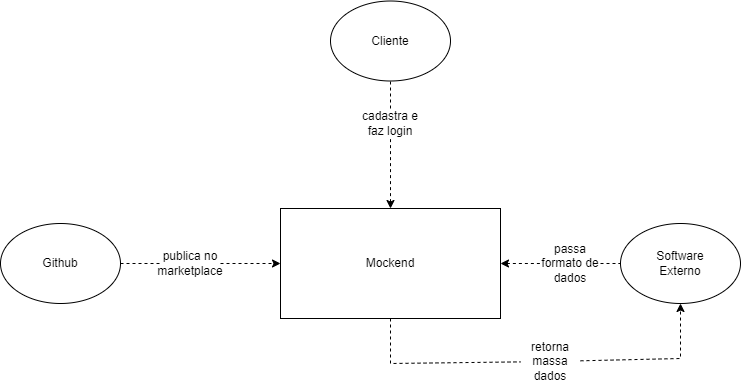

The diagram above was exported from draw.io. Its source (the exported page's mxGraphModel, read from the mxfile embedded in the PNG):
<mxGraphModel dx="1038" dy="513" grid="1" gridSize="10" guides="1" tooltips="1" connect="1" arrows="1" fold="1" page="1" pageScale="1" pageWidth="827" pageHeight="1169" math="0" shadow="0">
  <root>
    <mxCell id="Zid1818QDgoCadJWdiFO-0" />
    <mxCell id="Zid1818QDgoCadJWdiFO-1" parent="Zid1818QDgoCadJWdiFO-0" />
    <mxCell id="7pSpIOgS8B5SnZlbQC4U-2" value="" style="endArrow=none;html=1;rounded=0;dashed=1;startArrow=none;startFill=1;" parent="Zid1818QDgoCadJWdiFO-1" source="7pSpIOgS8B5SnZlbQC4U-9" target="7pSpIOgS8B5SnZlbQC4U-0" edge="1">
      <mxGeometry width="50" height="50" relative="1" as="geometry">
        <mxPoint x="550" y="425" as="sourcePoint" />
        <mxPoint x="520" y="390" as="targetPoint" />
      </mxGeometry>
    </mxCell>
    <mxCell id="7pSpIOgS8B5SnZlbQC4U-9" value="passa formato de dados" style="text;html=1;strokeColor=none;fillColor=none;align=center;verticalAlign=middle;whiteSpace=wrap;rounded=0;" parent="Zid1818QDgoCadJWdiFO-1" vertex="1">
      <mxGeometry x="590" y="410" width="60" height="30" as="geometry" />
    </mxCell>
    <mxCell id="fwpdaTLmM6aTSa4-25b1-10" style="edgeStyle=orthogonalEdgeStyle;rounded=0;orthogonalLoop=1;jettySize=auto;html=1;dashed=1;startArrow=none;" edge="1" parent="Zid1818QDgoCadJWdiFO-1" source="fwpdaTLmM6aTSa4-25b1-11" target="DH7noyPsPNF0_DjyjPkv-0">
      <mxGeometry relative="1" as="geometry" />
    </mxCell>
    <mxCell id="eqNMHNHy6npxAqY1sz5U-0" value="Github" style="ellipse;whiteSpace=wrap;html=1;" vertex="1" parent="Zid1818QDgoCadJWdiFO-1">
      <mxGeometry x="50" y="385" width="120" height="80" as="geometry" />
    </mxCell>
    <mxCell id="7pSpIOgS8B5SnZlbQC4U-3" value="" style="ellipse;whiteSpace=wrap;html=1;" parent="Zid1818QDgoCadJWdiFO-1" vertex="1">
      <mxGeometry x="380" y="162.5" width="120" height="80" as="geometry" />
    </mxCell>
    <mxCell id="7pSpIOgS8B5SnZlbQC4U-4" value="Cliente" style="text;html=1;strokeColor=none;fillColor=none;align=center;verticalAlign=middle;whiteSpace=wrap;rounded=0;" parent="Zid1818QDgoCadJWdiFO-1" vertex="1">
      <mxGeometry x="410" y="190" width="60" height="25" as="geometry" />
    </mxCell>
    <mxCell id="7pSpIOgS8B5SnZlbQC4U-5" value="" style="endArrow=none;html=1;rounded=0;dashed=1;startArrow=none;startFill=1;" parent="Zid1818QDgoCadJWdiFO-1" source="fwpdaTLmM6aTSa4-25b1-0" target="7pSpIOgS8B5SnZlbQC4U-3" edge="1">
      <mxGeometry width="50" height="50" relative="1" as="geometry">
        <mxPoint x="470" y="450" as="sourcePoint" />
        <mxPoint x="520" y="400" as="targetPoint" />
      </mxGeometry>
    </mxCell>
    <mxCell id="fwpdaTLmM6aTSa4-25b1-0" value="cadastra e faz login" style="text;html=1;strokeColor=none;fillColor=none;align=center;verticalAlign=middle;whiteSpace=wrap;rounded=0;" vertex="1" parent="Zid1818QDgoCadJWdiFO-1">
      <mxGeometry x="410" y="270" width="60" height="30" as="geometry" />
    </mxCell>
    <mxCell id="fwpdaTLmM6aTSa4-25b1-1" value="" style="endArrow=none;html=1;rounded=0;dashed=1;startArrow=classic;startFill=1;" edge="1" parent="Zid1818QDgoCadJWdiFO-1" source="DH7noyPsPNF0_DjyjPkv-0" target="fwpdaTLmM6aTSa4-25b1-0">
      <mxGeometry width="50" height="50" relative="1" as="geometry">
        <mxPoint x="399.1428571428571" y="370" as="sourcePoint" />
        <mxPoint x="336.6277911205668" y="285.8451034315324" as="targetPoint" />
      </mxGeometry>
    </mxCell>
    <mxCell id="fwpdaTLmM6aTSa4-25b1-3" value="" style="group" vertex="1" connectable="0" parent="Zid1818QDgoCadJWdiFO-1">
      <mxGeometry x="670" y="385" width="120" height="80" as="geometry" />
    </mxCell>
    <mxCell id="7pSpIOgS8B5SnZlbQC4U-0" value="" style="ellipse;whiteSpace=wrap;html=1;" parent="fwpdaTLmM6aTSa4-25b1-3" vertex="1">
      <mxGeometry width="120" height="80" as="geometry" />
    </mxCell>
    <mxCell id="7pSpIOgS8B5SnZlbQC4U-1" value="Software Externo" style="text;html=1;strokeColor=none;fillColor=none;align=center;verticalAlign=middle;whiteSpace=wrap;rounded=0;" parent="fwpdaTLmM6aTSa4-25b1-3" vertex="1">
      <mxGeometry x="30" y="25" width="60" height="30" as="geometry" />
    </mxCell>
    <mxCell id="fwpdaTLmM6aTSa4-25b1-4" value="" style="endArrow=classic;html=1;rounded=0;dashed=1;startArrow=none;" edge="1" parent="Zid1818QDgoCadJWdiFO-1" source="fwpdaTLmM6aTSa4-25b1-5" target="7pSpIOgS8B5SnZlbQC4U-0">
      <mxGeometry width="50" height="50" relative="1" as="geometry">
        <mxPoint x="555" y="530" as="sourcePoint" />
        <mxPoint x="605" y="480" as="targetPoint" />
        <Array as="points">
          <mxPoint x="730" y="520" />
        </Array>
      </mxGeometry>
    </mxCell>
    <mxCell id="fwpdaTLmM6aTSa4-25b1-5" value="retorna massa dados" style="text;html=1;strokeColor=none;fillColor=none;align=center;verticalAlign=middle;whiteSpace=wrap;rounded=0;" vertex="1" parent="Zid1818QDgoCadJWdiFO-1">
      <mxGeometry x="570" y="508" width="60" height="30" as="geometry" />
    </mxCell>
    <mxCell id="fwpdaTLmM6aTSa4-25b1-6" value="" style="endArrow=none;html=1;rounded=0;dashed=1;" edge="1" parent="Zid1818QDgoCadJWdiFO-1" source="DH7noyPsPNF0_DjyjPkv-0" target="fwpdaTLmM6aTSa4-25b1-5">
      <mxGeometry width="50" height="50" relative="1" as="geometry">
        <mxPoint x="550.8800000000001" y="470.21000000000004" as="sourcePoint" />
        <mxPoint x="673.8590115257871" y="439.1136563203329" as="targetPoint" />
        <Array as="points">
          <mxPoint x="440" y="525" />
        </Array>
      </mxGeometry>
    </mxCell>
    <mxCell id="fwpdaTLmM6aTSa4-25b1-7" value="" style="endArrow=none;html=1;rounded=0;dashed=1;startArrow=classic;startFill=1;" edge="1" parent="Zid1818QDgoCadJWdiFO-1" source="DH7noyPsPNF0_DjyjPkv-0" target="7pSpIOgS8B5SnZlbQC4U-9">
      <mxGeometry width="50" height="50" relative="1" as="geometry">
        <mxPoint x="550" y="425" as="sourcePoint" />
        <mxPoint x="670" y="425" as="targetPoint" />
      </mxGeometry>
    </mxCell>
    <mxCell id="fwpdaTLmM6aTSa4-25b1-9" value="" style="group" vertex="1" connectable="0" parent="Zid1818QDgoCadJWdiFO-1">
      <mxGeometry x="330" y="370" width="220" height="110" as="geometry" />
    </mxCell>
    <mxCell id="DH7noyPsPNF0_DjyjPkv-0" value="" style="whiteSpace=wrap;html=1;" parent="fwpdaTLmM6aTSa4-25b1-9" vertex="1">
      <mxGeometry width="220" height="110" as="geometry" />
    </mxCell>
    <mxCell id="DH7noyPsPNF0_DjyjPkv-1" value="Mockend" style="text;html=1;strokeColor=none;fillColor=none;align=center;verticalAlign=middle;whiteSpace=wrap;rounded=0;" parent="fwpdaTLmM6aTSa4-25b1-9" vertex="1">
      <mxGeometry x="50" y="25" width="120" height="60" as="geometry" />
    </mxCell>
    <mxCell id="fwpdaTLmM6aTSa4-25b1-11" value="publica no marketplace" style="text;html=1;strokeColor=none;fillColor=none;align=center;verticalAlign=middle;whiteSpace=wrap;rounded=0;" vertex="1" parent="Zid1818QDgoCadJWdiFO-1">
      <mxGeometry x="210" y="410" width="60" height="30" as="geometry" />
    </mxCell>
    <mxCell id="fwpdaTLmM6aTSa4-25b1-12" value="" style="edgeStyle=orthogonalEdgeStyle;rounded=0;orthogonalLoop=1;jettySize=auto;html=1;dashed=1;endArrow=none;" edge="1" parent="Zid1818QDgoCadJWdiFO-1" source="eqNMHNHy6npxAqY1sz5U-0" target="fwpdaTLmM6aTSa4-25b1-11">
      <mxGeometry relative="1" as="geometry">
        <mxPoint x="170" y="425" as="sourcePoint" />
        <mxPoint x="330" y="425" as="targetPoint" />
      </mxGeometry>
    </mxCell>
  </root>
</mxGraphModel>